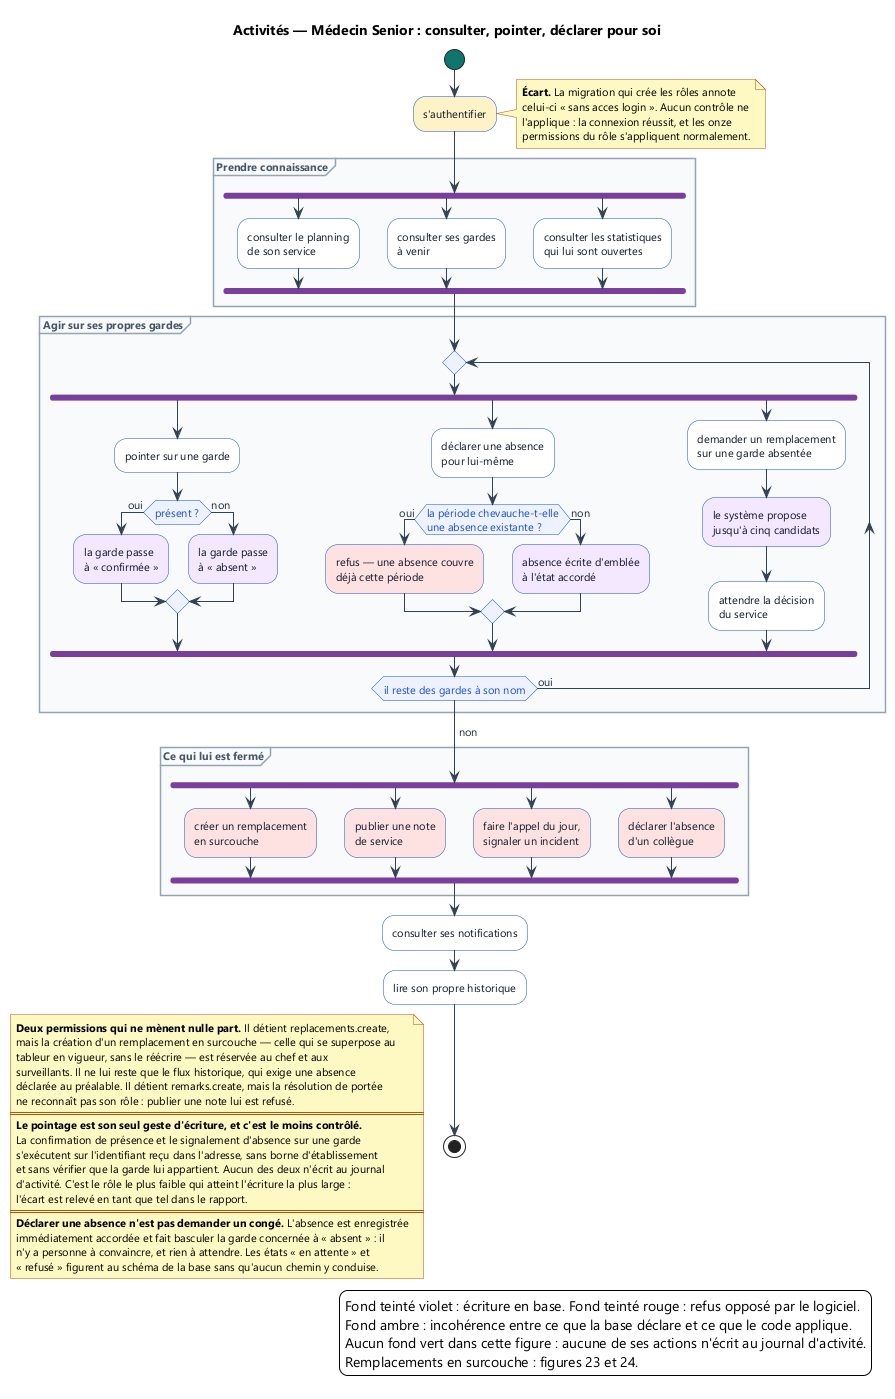

The diagram above was rendered by PlantUML. Its source (embedded in the PNG):
@startuml 46-activite-medecin-senior
skinparam backgroundColor #FFFFFF
skinparam defaultFontName Segoe UI
skinparam defaultFontSize 11
skinparam shadowing false
skinparam ArrowColor #334155
skinparam ArrowFontColor #1E293B
skinparam activity {
  BackgroundColor #FFFFFF
  BorderColor #1B4FCA
  FontColor #0F172A
  DiamondBackgroundColor #EEF2FF
  DiamondBorderColor #1B4FCA
  DiamondFontColor #1B4FCA
  StartColor #0F766E
  EndColor #B91C1C
  BarColor #7A3E9D
}
skinparam partition {
  BackgroundColor #F8FAFC
  BorderColor #94A3B8
  FontColor #475569
  FontStyle bold
}
skinparam NoteBackgroundColor #FEF9C3
skinparam NoteBorderColor #B4530A

title Activités — Médecin Senior : consulter, pointer, déclarer pour soi

start

#FEF3C7:s'authentifier;
note right
  **Écart.** La migration qui crée les rôles annote
  celui-ci « sans acces login ». Aucun contrôle ne
  l'applique : la connexion réussit, et les onze
  permissions du rôle s'appliquent normalement.
end note

partition "Prendre connaissance" {
  fork
    :consulter le planning\nde son service;
  fork again
    :consulter ses gardes\nà venir;
  fork again
    :consulter les statistiques\nqui lui sont ouvertes;
  end fork
}

partition "Agir sur ses propres gardes" {
  repeat
    fork
      :pointer sur une garde;
      if (présent ?) then (oui)
        #F3E8FF:la garde passe\nà « confirmée »;
      else (non)
        #F3E8FF:la garde passe\nà « absent »;
      endif

    fork again
      :déclarer une absence\npour lui-même;
      if (la période chevauche-t-elle\nune absence existante ?) then (oui)
        #FEE2E2:refus — une absence couvre\ndéjà cette période;
      else (non)
        #F3E8FF:absence écrite d'emblée\nà l'état accordé;
      endif

    fork again
      :demander un remplacement\nsur une garde absentée;
      #F3E8FF:le système propose\njusqu'à cinq candidats;
      :attendre la décision\ndu service;
    end fork
  repeat while (il reste des gardes à son nom) is (oui)
  -> non;
}

partition "Ce qui lui est fermé" {
  fork
    #FEE2E2:créer un remplacement\nen surcouche;
  fork again
    #FEE2E2:publier une note\nde service;
  fork again
    #FEE2E2:faire l'appel du jour,\nsignaler un incident;
  fork again
    #FEE2E2:déclarer l'absence\nd'un collègue;
  end fork
}

:consulter ses notifications;
:lire son propre historique;
stop

floating note left
  **Deux permissions qui ne mènent nulle part.** Il détient replacements.create,
  mais la création d'un remplacement en surcouche — celle qui se superpose au
  tableur en vigueur, sans le réécrire — est réservée au chef et aux
  surveillants. Il ne lui reste que le flux historique, qui exige une absence
  déclarée au préalable. Il détient remarks.create, mais la résolution de portée
  ne reconnaît pas son rôle : publier une note lui est refusé.
  ====
  **Le pointage est son seul geste d'écriture, et c'est le moins contrôlé.**
  La confirmation de présence et le signalement d'absence sur une garde
  s'exécutent sur l'identifiant reçu dans l'adresse, sans borne d'établissement
  et sans vérifier que la garde lui appartient. Aucun des deux n'écrit au journal
  d'activité. C'est le rôle le plus faible qui atteint l'écriture la plus large :
  l'écart est relevé en tant que tel dans le rapport.
  ====
  **Déclarer une absence n'est pas demander un congé.** L'absence est enregistrée
  immédiatement accordée et fait basculer la garde concernée à « absent » : il
  n'y a personne à convaincre, et rien à attendre. Les états « en attente » et
  « refusé » figurent au schéma de la base sans qu'aucun chemin y conduise.
end note

legend right
  Fond teinté violet : écriture en base. Fond teinté rouge : refus opposé par le logiciel.
  Fond ambre : incohérence entre ce que la base déclare et ce que le code applique.
  Aucun fond vert dans cette figure : aucune de ses actions n'écrit au journal d'activité.
  Remplacements en surcouche : figures 23 et 24.
endlegend

@enduml